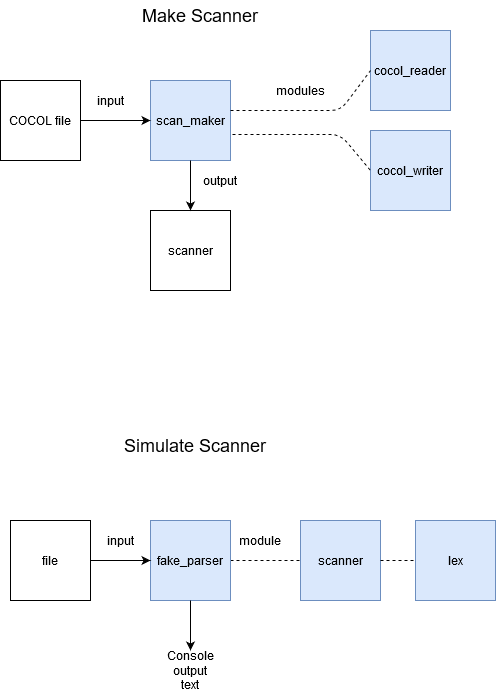

The diagram above was exported from draw.io. Its source (the exported page's mxGraphModel, read from the mxfile embedded in the PNG):
<mxGraphModel dx="782" dy="471" grid="1" gridSize="10" guides="1" tooltips="1" connect="1" arrows="1" fold="1" page="1" pageScale="1" pageWidth="850" pageHeight="1100" math="0" shadow="0">
  <root>
    <mxCell id="0" />
    <mxCell id="1" parent="0" />
    <mxCell id="me_VaPoeSjyUGz4iVOSO-1" value="COCOL file" style="whiteSpace=wrap;html=1;aspect=fixed;" vertex="1" parent="1">
      <mxGeometry x="10" y="190" width="80" height="80" as="geometry" />
    </mxCell>
    <mxCell id="me_VaPoeSjyUGz4iVOSO-2" value="scanner" style="whiteSpace=wrap;html=1;aspect=fixed;" vertex="1" parent="1">
      <mxGeometry x="160" y="320" width="80" height="80" as="geometry" />
    </mxCell>
    <mxCell id="me_VaPoeSjyUGz4iVOSO-3" value="&lt;div&gt;scan_maker&lt;/div&gt;" style="whiteSpace=wrap;html=1;aspect=fixed;fillColor=#dae8fc;strokeColor=#6c8ebf;" vertex="1" parent="1">
      <mxGeometry x="160" y="190" width="80" height="80" as="geometry" />
    </mxCell>
    <mxCell id="me_VaPoeSjyUGz4iVOSO-4" value="" style="endArrow=classic;html=1;entryX=0.5;entryY=0;entryDx=0;entryDy=0;exitX=0.5;exitY=1;exitDx=0;exitDy=0;" edge="1" parent="1" source="me_VaPoeSjyUGz4iVOSO-3" target="me_VaPoeSjyUGz4iVOSO-2">
      <mxGeometry width="50" height="50" relative="1" as="geometry">
        <mxPoint x="160" y="200" as="sourcePoint" />
        <mxPoint x="210" y="150" as="targetPoint" />
      </mxGeometry>
    </mxCell>
    <mxCell id="me_VaPoeSjyUGz4iVOSO-5" value="output" style="text;html=1;strokeColor=none;fillColor=none;align=center;verticalAlign=middle;whiteSpace=wrap;rounded=0;" vertex="1" parent="1">
      <mxGeometry x="210" y="280" width="40" height="20" as="geometry" />
    </mxCell>
    <mxCell id="me_VaPoeSjyUGz4iVOSO-7" value="" style="endArrow=classic;html=1;entryX=0;entryY=0.5;entryDx=0;entryDy=0;exitX=1;exitY=0.5;exitDx=0;exitDy=0;" edge="1" parent="1" source="me_VaPoeSjyUGz4iVOSO-1" target="me_VaPoeSjyUGz4iVOSO-3">
      <mxGeometry width="50" height="50" relative="1" as="geometry">
        <mxPoint x="160" y="200" as="sourcePoint" />
        <mxPoint x="210" y="150" as="targetPoint" />
      </mxGeometry>
    </mxCell>
    <mxCell id="me_VaPoeSjyUGz4iVOSO-8" value="input" style="text;html=1;strokeColor=none;fillColor=none;align=center;verticalAlign=middle;whiteSpace=wrap;rounded=0;" vertex="1" parent="1">
      <mxGeometry x="100" y="200" width="40" height="20" as="geometry" />
    </mxCell>
    <mxCell id="me_VaPoeSjyUGz4iVOSO-10" value="cocol_reader" style="whiteSpace=wrap;html=1;aspect=fixed;fillColor=#dae8fc;strokeColor=#6c8ebf;" vertex="1" parent="1">
      <mxGeometry x="380" y="140" width="80" height="80" as="geometry" />
    </mxCell>
    <mxCell id="me_VaPoeSjyUGz4iVOSO-11" value="cocol_writer" style="whiteSpace=wrap;html=1;aspect=fixed;fillColor=#dae8fc;strokeColor=#6c8ebf;" vertex="1" parent="1">
      <mxGeometry x="380" y="240" width="80" height="80" as="geometry" />
    </mxCell>
    <mxCell id="me_VaPoeSjyUGz4iVOSO-12" value="" style="endArrow=none;dashed=1;html=1;entryX=0;entryY=0.5;entryDx=0;entryDy=0;" edge="1" parent="1" target="me_VaPoeSjyUGz4iVOSO-10">
      <mxGeometry width="50" height="50" relative="1" as="geometry">
        <mxPoint x="240" y="220" as="sourcePoint" />
        <mxPoint x="210" y="170" as="targetPoint" />
        <Array as="points">
          <mxPoint x="350" y="220" />
        </Array>
      </mxGeometry>
    </mxCell>
    <mxCell id="me_VaPoeSjyUGz4iVOSO-13" value="" style="endArrow=none;dashed=1;html=1;exitX=1.025;exitY=0.675;exitDx=0;exitDy=0;exitPerimeter=0;entryX=0;entryY=0.5;entryDx=0;entryDy=0;" edge="1" parent="1" source="me_VaPoeSjyUGz4iVOSO-3" target="me_VaPoeSjyUGz4iVOSO-11">
      <mxGeometry width="50" height="50" relative="1" as="geometry">
        <mxPoint x="160" y="220" as="sourcePoint" />
        <mxPoint x="210" y="170" as="targetPoint" />
        <Array as="points">
          <mxPoint x="350" y="244" />
        </Array>
      </mxGeometry>
    </mxCell>
    <mxCell id="me_VaPoeSjyUGz4iVOSO-14" value="modules" style="text;html=1;strokeColor=none;fillColor=none;align=center;verticalAlign=middle;whiteSpace=wrap;rounded=0;" vertex="1" parent="1">
      <mxGeometry x="290" y="190" width="40" height="20" as="geometry" />
    </mxCell>
    <mxCell id="me_VaPoeSjyUGz4iVOSO-15" value="&lt;font style=&quot;font-size: 18px&quot;&gt;Make Scanner&lt;/font&gt;" style="text;html=1;strokeColor=none;fillColor=none;align=center;verticalAlign=middle;whiteSpace=wrap;rounded=0;" vertex="1" parent="1">
      <mxGeometry x="150" y="110" width="120" height="30" as="geometry" />
    </mxCell>
    <mxCell id="me_VaPoeSjyUGz4iVOSO-16" value="&lt;font style=&quot;font-size: 18px&quot;&gt;Simulate Scanner&lt;br&gt;&lt;/font&gt;" style="text;html=1;strokeColor=none;fillColor=none;align=center;verticalAlign=middle;whiteSpace=wrap;rounded=0;" vertex="1" parent="1">
      <mxGeometry x="120" y="540" width="170" height="30" as="geometry" />
    </mxCell>
    <mxCell id="me_VaPoeSjyUGz4iVOSO-17" value="scanner" style="whiteSpace=wrap;html=1;aspect=fixed;fillColor=#dae8fc;strokeColor=#6c8ebf;" vertex="1" parent="1">
      <mxGeometry x="310" y="630" width="80" height="80" as="geometry" />
    </mxCell>
    <mxCell id="me_VaPoeSjyUGz4iVOSO-19" value="" style="endArrow=none;dashed=1;html=1;entryX=0;entryY=0.5;entryDx=0;entryDy=0;exitX=1;exitY=0.5;exitDx=0;exitDy=0;" edge="1" parent="1" source="me_VaPoeSjyUGz4iVOSO-20" target="me_VaPoeSjyUGz4iVOSO-17">
      <mxGeometry width="50" height="50" relative="1" as="geometry">
        <mxPoint x="290" y="640" as="sourcePoint" />
        <mxPoint x="140" y="670" as="targetPoint" />
      </mxGeometry>
    </mxCell>
    <mxCell id="me_VaPoeSjyUGz4iVOSO-20" value="fake_parser" style="whiteSpace=wrap;html=1;aspect=fixed;fillColor=#dae8fc;strokeColor=#6c8ebf;" vertex="1" parent="1">
      <mxGeometry x="160" y="630" width="80" height="80" as="geometry" />
    </mxCell>
    <mxCell id="me_VaPoeSjyUGz4iVOSO-21" value="file" style="whiteSpace=wrap;html=1;aspect=fixed;" vertex="1" parent="1">
      <mxGeometry x="20" y="630" width="80" height="80" as="geometry" />
    </mxCell>
    <mxCell id="me_VaPoeSjyUGz4iVOSO-22" value="" style="endArrow=classic;html=1;exitX=1;exitY=0.5;exitDx=0;exitDy=0;" edge="1" parent="1" source="me_VaPoeSjyUGz4iVOSO-21" target="me_VaPoeSjyUGz4iVOSO-20">
      <mxGeometry width="50" height="50" relative="1" as="geometry">
        <mxPoint x="300" y="550" as="sourcePoint" />
        <mxPoint x="350" y="500" as="targetPoint" />
      </mxGeometry>
    </mxCell>
    <mxCell id="me_VaPoeSjyUGz4iVOSO-23" value="input" style="text;html=1;strokeColor=none;fillColor=none;align=center;verticalAlign=middle;whiteSpace=wrap;rounded=0;" vertex="1" parent="1">
      <mxGeometry x="110" y="640" width="40" height="20" as="geometry" />
    </mxCell>
    <mxCell id="me_VaPoeSjyUGz4iVOSO-24" value="module" style="text;html=1;strokeColor=none;fillColor=none;align=center;verticalAlign=middle;whiteSpace=wrap;rounded=0;" vertex="1" parent="1">
      <mxGeometry x="250" y="640" width="40" height="20" as="geometry" />
    </mxCell>
    <mxCell id="me_VaPoeSjyUGz4iVOSO-25" value="" style="endArrow=none;dashed=1;html=1;exitX=1;exitY=0.5;exitDx=0;exitDy=0;" edge="1" parent="1" source="me_VaPoeSjyUGz4iVOSO-17">
      <mxGeometry width="50" height="50" relative="1" as="geometry">
        <mxPoint x="425" y="669.5" as="sourcePoint" />
        <mxPoint x="500" y="670" as="targetPoint" />
      </mxGeometry>
    </mxCell>
    <mxCell id="me_VaPoeSjyUGz4iVOSO-26" value="lex" style="whiteSpace=wrap;html=1;aspect=fixed;fillColor=#dae8fc;strokeColor=#6c8ebf;" vertex="1" parent="1">
      <mxGeometry x="425" y="630" width="80" height="80" as="geometry" />
    </mxCell>
    <mxCell id="me_VaPoeSjyUGz4iVOSO-27" value="" style="endArrow=classic;html=1;exitX=0.5;exitY=1;exitDx=0;exitDy=0;" edge="1" parent="1" source="me_VaPoeSjyUGz4iVOSO-20">
      <mxGeometry width="50" height="50" relative="1" as="geometry">
        <mxPoint x="300" y="690" as="sourcePoint" />
        <mxPoint x="200" y="760" as="targetPoint" />
      </mxGeometry>
    </mxCell>
    <mxCell id="me_VaPoeSjyUGz4iVOSO-28" value="Console output text" style="text;html=1;strokeColor=none;fillColor=none;align=center;verticalAlign=middle;whiteSpace=wrap;rounded=0;" vertex="1" parent="1">
      <mxGeometry x="180" y="770" width="40" height="20" as="geometry" />
    </mxCell>
  </root>
</mxGraphModel>